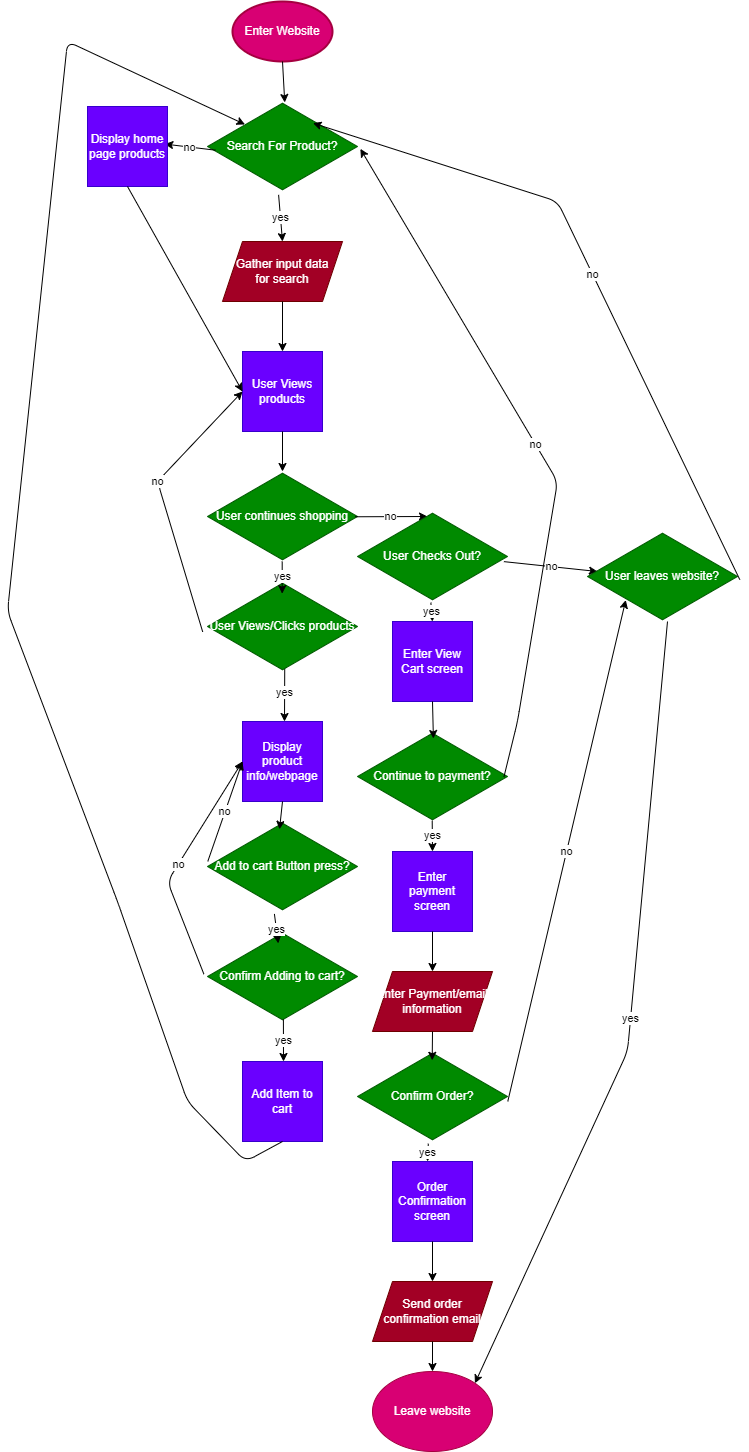

The diagram above was exported from draw.io. Its source (the exported page's mxGraphModel, read from the mxfile embedded in the PNG):
<mxGraphModel dx="1300" dy="934" grid="1" gridSize="10" guides="1" tooltips="1" connect="1" arrows="1" fold="1" page="1" pageScale="1" pageWidth="850" pageHeight="1100" math="0" shadow="0">
  <root>
    <mxCell id="0" />
    <mxCell id="1" parent="0" />
    <mxCell id="4" value="Enter Website" style="strokeWidth=2;html=1;shape=mxgraph.flowchart.start_1;whiteSpace=wrap;fillColor=#d80073;fontColor=#ffffff;strokeColor=#A50040;" vertex="1" parent="1">
      <mxGeometry x="245" y="30" width="100" height="60" as="geometry" />
    </mxCell>
    <mxCell id="5" value="Search For Product?" style="html=1;whiteSpace=wrap;aspect=fixed;shape=isoRectangle;fillColor=#008a00;fontColor=#ffffff;strokeColor=#005700;" vertex="1" parent="1">
      <mxGeometry x="220" y="130" width="150" height="90" as="geometry" />
    </mxCell>
    <mxCell id="8" value="" style="edgeStyle=none;orthogonalLoop=1;jettySize=auto;html=1;exitX=0.5;exitY=1;exitDx=0;exitDy=0;exitPerimeter=0;entryX=0.515;entryY=0.011;entryDx=0;entryDy=0;entryPerimeter=0;" edge="1" parent="1" source="4" target="5">
      <mxGeometry width="80" relative="1" as="geometry">
        <mxPoint x="750" y="330" as="sourcePoint" />
        <mxPoint x="830" y="330" as="targetPoint" />
        <Array as="points" />
      </mxGeometry>
    </mxCell>
    <mxCell id="9" value="no" style="edgeStyle=none;orthogonalLoop=1;jettySize=auto;html=1;exitX=0.053;exitY=0.541;exitDx=0;exitDy=0;exitPerimeter=0;entryX=0.982;entryY=0.473;entryDx=0;entryDy=0;entryPerimeter=0;" edge="1" parent="1" source="5">
      <mxGeometry width="80" relative="1" as="geometry">
        <mxPoint x="180" y="80" as="sourcePoint" />
        <mxPoint x="177.29999999999995" y="172.56999999999994" as="targetPoint" />
        <Array as="points" />
      </mxGeometry>
    </mxCell>
    <mxCell id="11" value="yes" style="edgeStyle=none;orthogonalLoop=1;jettySize=auto;html=1;exitX=0.474;exitY=1.037;exitDx=0;exitDy=0;exitPerimeter=0;entryX=0.5;entryY=0;entryDx=0;entryDy=0;" edge="1" parent="1" source="5">
      <mxGeometry width="80" relative="1" as="geometry">
        <mxPoint x="340" y="200" as="sourcePoint" />
        <mxPoint x="295" y="270" as="targetPoint" />
        <Array as="points" />
      </mxGeometry>
    </mxCell>
    <mxCell id="13" value="Gather input data&lt;br&gt;for search" style="shape=parallelogram;perimeter=parallelogramPerimeter;whiteSpace=wrap;html=1;fixedSize=1;fillColor=#a20025;fontColor=#ffffff;strokeColor=#6F0000;" vertex="1" parent="1">
      <mxGeometry x="235" y="270" width="120" height="60" as="geometry" />
    </mxCell>
    <mxCell id="14" value="Display home page products" style="whiteSpace=wrap;html=1;aspect=fixed;fillColor=#6a00ff;fontColor=#ffffff;strokeColor=#3700CC;" vertex="1" parent="1">
      <mxGeometry x="100" y="135" width="80" height="80" as="geometry" />
    </mxCell>
    <mxCell id="15" value="User Views products" style="whiteSpace=wrap;html=1;aspect=fixed;fillColor=#6a00ff;fontColor=#ffffff;strokeColor=#3700CC;" vertex="1" parent="1">
      <mxGeometry x="255" y="380" width="80" height="80" as="geometry" />
    </mxCell>
    <mxCell id="16" value="" style="edgeStyle=none;orthogonalLoop=1;jettySize=auto;html=1;exitX=0.5;exitY=1;exitDx=0;exitDy=0;entryX=0.5;entryY=0;entryDx=0;entryDy=0;" edge="1" parent="1" source="13" target="15">
      <mxGeometry width="80" relative="1" as="geometry">
        <mxPoint x="420" y="260" as="sourcePoint" />
        <mxPoint x="500" y="260" as="targetPoint" />
        <Array as="points" />
      </mxGeometry>
    </mxCell>
    <mxCell id="17" value="" style="edgeStyle=none;orthogonalLoop=1;jettySize=auto;html=1;exitX=0.5;exitY=1;exitDx=0;exitDy=0;entryX=0;entryY=0.5;entryDx=0;entryDy=0;" edge="1" parent="1" source="14" target="15">
      <mxGeometry width="80" relative="1" as="geometry">
        <mxPoint x="280" y="80" as="sourcePoint" />
        <mxPoint x="360" y="80" as="targetPoint" />
        <Array as="points" />
      </mxGeometry>
    </mxCell>
    <mxCell id="20" value="" style="edgeStyle=none;orthogonalLoop=1;jettySize=auto;html=1;exitX=0.5;exitY=1;exitDx=0;exitDy=0;" edge="1" parent="1" source="15">
      <mxGeometry width="80" relative="1" as="geometry">
        <mxPoint x="340" y="570" as="sourcePoint" />
        <mxPoint x="295" y="500" as="targetPoint" />
        <Array as="points" />
      </mxGeometry>
    </mxCell>
    <mxCell id="21" value="yes" style="edgeStyle=none;orthogonalLoop=1;jettySize=auto;html=1;exitX=0.515;exitY=1.02;exitDx=0;exitDy=0;exitPerimeter=0;" edge="1" parent="1">
      <mxGeometry width="80" relative="1" as="geometry">
        <mxPoint x="297.25" y="691.8" as="sourcePoint" />
        <mxPoint x="297" y="750" as="targetPoint" />
        <Array as="points" />
      </mxGeometry>
    </mxCell>
    <mxCell id="22" value="Confirm Adding to cart?" style="html=1;whiteSpace=wrap;aspect=fixed;shape=isoRectangle;fillColor=#008a00;fontColor=#ffffff;strokeColor=#005700;" vertex="1" parent="1">
      <mxGeometry x="220" y="960" width="150" height="90" as="geometry" />
    </mxCell>
    <mxCell id="24" value="&lt;span style=&quot;color: rgb(255, 255, 255);&quot;&gt;User Views/Clicks products&lt;/span&gt;" style="html=1;whiteSpace=wrap;aspect=fixed;shape=isoRectangle;fillColor=#008a00;fontColor=#ffffff;strokeColor=#005700;" vertex="1" parent="1">
      <mxGeometry x="220" y="610" width="150" height="90" as="geometry" />
    </mxCell>
    <mxCell id="25" value="no" style="edgeStyle=none;orthogonalLoop=1;jettySize=auto;html=1;exitX=-0.032;exitY=0.56;exitDx=0;exitDy=0;exitPerimeter=0;entryX=0;entryY=0.5;entryDx=0;entryDy=0;" edge="1" parent="1" source="24" target="15">
      <mxGeometry x="0.1184" width="80" relative="1" as="geometry">
        <mxPoint x="150" y="510" as="sourcePoint" />
        <mxPoint x="190" y="460" as="targetPoint" />
        <Array as="points">
          <mxPoint x="170" y="510" />
        </Array>
        <mxPoint as="offset" />
      </mxGeometry>
    </mxCell>
    <mxCell id="26" value="Display product info/webpage" style="whiteSpace=wrap;html=1;aspect=fixed;fillColor=#6a00ff;fontColor=#ffffff;strokeColor=#3700CC;" vertex="1" parent="1">
      <mxGeometry x="255" y="750" width="80" height="80" as="geometry" />
    </mxCell>
    <mxCell id="29" value="Add to cart Button press?" style="html=1;whiteSpace=wrap;aspect=fixed;shape=isoRectangle;fillColor=#008a00;fontColor=#ffffff;strokeColor=#005700;" vertex="1" parent="1">
      <mxGeometry x="220" y="850" width="150" height="90" as="geometry" />
    </mxCell>
    <mxCell id="30" value="" style="edgeStyle=none;orthogonalLoop=1;jettySize=auto;html=1;exitX=0.5;exitY=1;exitDx=0;exitDy=0;entryX=0.48;entryY=0.087;entryDx=0;entryDy=0;entryPerimeter=0;" edge="1" parent="1" source="26" target="29">
      <mxGeometry width="80" relative="1" as="geometry">
        <mxPoint x="400" y="810" as="sourcePoint" />
        <mxPoint x="480" y="810" as="targetPoint" />
        <Array as="points" />
      </mxGeometry>
    </mxCell>
    <mxCell id="31" value="yes" style="edgeStyle=none;orthogonalLoop=1;jettySize=auto;html=1;exitX=0.446;exitY=1.027;exitDx=0;exitDy=0;exitPerimeter=0;entryX=0.472;entryY=0.132;entryDx=0;entryDy=0;entryPerimeter=0;" edge="1" parent="1" source="29" target="22">
      <mxGeometry width="80" relative="1" as="geometry">
        <mxPoint x="350" y="950" as="sourcePoint" />
        <mxPoint x="430" y="950" as="targetPoint" />
        <Array as="points" />
      </mxGeometry>
    </mxCell>
    <mxCell id="33" value="no" style="edgeStyle=none;orthogonalLoop=1;jettySize=auto;html=1;entryX=0;entryY=0.5;entryDx=0;entryDy=0;exitX=0.002;exitY=0.443;exitDx=0;exitDy=0;exitPerimeter=0;" edge="1" parent="1" source="29" target="26">
      <mxGeometry width="80" relative="1" as="geometry">
        <mxPoint x="190" y="860" as="sourcePoint" />
        <mxPoint x="270" y="860" as="targetPoint" />
        <Array as="points" />
      </mxGeometry>
    </mxCell>
    <mxCell id="34" value="no" style="edgeStyle=none;orthogonalLoop=1;jettySize=auto;html=1;entryX=0;entryY=0.5;entryDx=0;entryDy=0;exitX=-0.024;exitY=0.474;exitDx=0;exitDy=0;exitPerimeter=0;" edge="1" parent="1" source="22" target="26">
      <mxGeometry width="80" relative="1" as="geometry">
        <mxPoint x="200" y="960" as="sourcePoint" />
        <mxPoint x="280" y="960" as="targetPoint" />
        <Array as="points">
          <mxPoint x="180" y="910" />
        </Array>
      </mxGeometry>
    </mxCell>
    <mxCell id="35" value="User continues shopping" style="html=1;whiteSpace=wrap;aspect=fixed;shape=isoRectangle;fillColor=#008a00;fontColor=#ffffff;strokeColor=#005700;" vertex="1" parent="1">
      <mxGeometry x="220" y="500" width="150" height="90" as="geometry" />
    </mxCell>
    <mxCell id="36" value="yes" style="edgeStyle=none;orthogonalLoop=1;jettySize=auto;html=1;exitX=0.498;exitY=1.001;exitDx=0;exitDy=0;exitPerimeter=0;entryX=0.498;entryY=0.135;entryDx=0;entryDy=0;entryPerimeter=0;" edge="1" parent="1" source="35" target="24">
      <mxGeometry width="80" relative="1" as="geometry">
        <mxPoint x="460" y="590" as="sourcePoint" />
        <mxPoint x="540" y="590" as="targetPoint" />
        <Array as="points" />
      </mxGeometry>
    </mxCell>
    <mxCell id="38" value="no" style="edgeStyle=none;orthogonalLoop=1;jettySize=auto;html=1;exitX=0.985;exitY=0.503;exitDx=0;exitDy=0;exitPerimeter=0;" edge="1" parent="1" source="35">
      <mxGeometry width="80" relative="1" as="geometry">
        <mxPoint x="510" y="600" as="sourcePoint" />
        <mxPoint x="440" y="545" as="targetPoint" />
        <Array as="points" />
      </mxGeometry>
    </mxCell>
    <mxCell id="39" value="User Checks Out?" style="html=1;whiteSpace=wrap;aspect=fixed;shape=isoRectangle;fillColor=#008a00;fontColor=#ffffff;strokeColor=#005700;" vertex="1" parent="1">
      <mxGeometry x="370" y="540" width="150" height="90" as="geometry" />
    </mxCell>
    <mxCell id="40" value="Enter View Cart screen" style="whiteSpace=wrap;html=1;aspect=fixed;fillColor=#6a00ff;fontColor=#ffffff;strokeColor=#3700CC;" vertex="1" parent="1">
      <mxGeometry x="405" y="650" width="80" height="80" as="geometry" />
    </mxCell>
    <mxCell id="41" value="Continue to payment?" style="html=1;whiteSpace=wrap;aspect=fixed;shape=isoRectangle;fillColor=#008a00;fontColor=#ffffff;strokeColor=#005700;" vertex="1" parent="1">
      <mxGeometry x="370" y="760" width="150" height="90" as="geometry" />
    </mxCell>
    <mxCell id="42" value="Enter payment screen" style="whiteSpace=wrap;html=1;aspect=fixed;fillColor=#6a00ff;fontColor=#ffffff;strokeColor=#3700CC;" vertex="1" parent="1">
      <mxGeometry x="405" y="880" width="80" height="80" as="geometry" />
    </mxCell>
    <mxCell id="44" value="Confirm Order?" style="html=1;whiteSpace=wrap;aspect=fixed;shape=isoRectangle;fillColor=#008a00;fontColor=#ffffff;strokeColor=#005700;" vertex="1" parent="1">
      <mxGeometry x="370" y="1080" width="150" height="90" as="geometry" />
    </mxCell>
    <mxCell id="45" value="Order Confirmation screen" style="whiteSpace=wrap;html=1;aspect=fixed;fillColor=#6a00ff;fontColor=#ffffff;strokeColor=#3700CC;" vertex="1" parent="1">
      <mxGeometry x="405" y="1190" width="80" height="80" as="geometry" />
    </mxCell>
    <mxCell id="48" value="Enter Payment/email information" style="shape=parallelogram;perimeter=parallelogramPerimeter;whiteSpace=wrap;html=1;fixedSize=1;fillColor=#a20025;fontColor=#ffffff;strokeColor=#6F0000;" vertex="1" parent="1">
      <mxGeometry x="385" y="1000" width="120" height="60" as="geometry" />
    </mxCell>
    <mxCell id="49" value="Send order confirmation email" style="shape=parallelogram;perimeter=parallelogramPerimeter;whiteSpace=wrap;html=1;fixedSize=1;fillColor=#a20025;fontColor=#ffffff;strokeColor=#6F0000;" vertex="1" parent="1">
      <mxGeometry x="385" y="1310" width="120" height="60" as="geometry" />
    </mxCell>
    <mxCell id="50" value="Leave website" style="ellipse;whiteSpace=wrap;html=1;fillColor=#d80073;fontColor=#ffffff;strokeColor=#A50040;" vertex="1" parent="1">
      <mxGeometry x="385" y="1400" width="120" height="80" as="geometry" />
    </mxCell>
    <mxCell id="51" value="yes" style="edgeStyle=none;orthogonalLoop=1;jettySize=auto;html=1;exitX=0.489;exitY=1.013;exitDx=0;exitDy=0;exitPerimeter=0;entryX=0.5;entryY=0;entryDx=0;entryDy=0;" edge="1" parent="1" source="39" target="40">
      <mxGeometry width="80" relative="1" as="geometry">
        <mxPoint x="630" y="670" as="sourcePoint" />
        <mxPoint x="710" y="670" as="targetPoint" />
        <Array as="points" />
      </mxGeometry>
    </mxCell>
    <mxCell id="52" value="" style="edgeStyle=none;orthogonalLoop=1;jettySize=auto;html=1;exitX=0.5;exitY=1;exitDx=0;exitDy=0;entryX=0.506;entryY=0.078;entryDx=0;entryDy=0;entryPerimeter=0;" edge="1" parent="1" source="40" target="41">
      <mxGeometry width="80" relative="1" as="geometry">
        <mxPoint x="600" y="760" as="sourcePoint" />
        <mxPoint x="680" y="760" as="targetPoint" />
        <Array as="points" />
      </mxGeometry>
    </mxCell>
    <mxCell id="54" value="yes" style="edgeStyle=none;orthogonalLoop=1;jettySize=auto;html=1;exitX=0.498;exitY=0.99;exitDx=0;exitDy=0;exitPerimeter=0;entryX=0.5;entryY=0;entryDx=0;entryDy=0;" edge="1" parent="1" source="41" target="42">
      <mxGeometry width="80" relative="1" as="geometry">
        <mxPoint x="610" y="750" as="sourcePoint" />
        <mxPoint x="690" y="750" as="targetPoint" />
        <Array as="points" />
      </mxGeometry>
    </mxCell>
    <mxCell id="55" value="no" style="edgeStyle=none;orthogonalLoop=1;jettySize=auto;html=1;exitX=0.976;exitY=0.506;exitDx=0;exitDy=0;exitPerimeter=0;entryX=1.019;entryY=0.526;entryDx=0;entryDy=0;entryPerimeter=0;" edge="1" parent="1" source="41" target="5">
      <mxGeometry width="80" relative="1" as="geometry">
        <mxPoint x="670" y="810" as="sourcePoint" />
        <mxPoint x="750" y="810" as="targetPoint" />
        <Array as="points">
          <mxPoint x="530" y="750" />
          <mxPoint x="570" y="510" />
        </Array>
      </mxGeometry>
    </mxCell>
    <mxCell id="56" value="yes" style="edgeStyle=none;orthogonalLoop=1;jettySize=auto;html=1;exitX=0.506;exitY=0.976;exitDx=0;exitDy=0;exitPerimeter=0;" edge="1" parent="1" source="22">
      <mxGeometry width="80" relative="1" as="geometry">
        <mxPoint x="320" y="1050" as="sourcePoint" />
        <mxPoint x="296" y="1090" as="targetPoint" />
        <Array as="points" />
      </mxGeometry>
    </mxCell>
    <mxCell id="57" value="Add Item to cart" style="whiteSpace=wrap;html=1;aspect=fixed;fillColor=#6a00ff;fontColor=#ffffff;strokeColor=#3700CC;" vertex="1" parent="1">
      <mxGeometry x="255" y="1090" width="80" height="80" as="geometry" />
    </mxCell>
    <mxCell id="58" value="" style="edgeStyle=none;orthogonalLoop=1;jettySize=auto;html=1;exitX=0.5;exitY=1;exitDx=0;exitDy=0;entryX=0.25;entryY=0.255;entryDx=0;entryDy=0;entryPerimeter=0;" edge="1" parent="1" source="57" target="5">
      <mxGeometry width="80" relative="1" as="geometry">
        <mxPoint x="240" y="1230" as="sourcePoint" />
        <mxPoint x="70" y="1030" as="targetPoint" />
        <Array as="points">
          <mxPoint x="258" y="1190" />
          <mxPoint x="200" y="1130" />
          <mxPoint x="130" y="930" />
          <mxPoint x="20" y="640" />
          <mxPoint x="80" y="70" />
        </Array>
      </mxGeometry>
    </mxCell>
    <mxCell id="59" value="no" style="edgeStyle=none;orthogonalLoop=1;jettySize=auto;html=1;exitX=0.976;exitY=0.557;exitDx=0;exitDy=0;exitPerimeter=0;" edge="1" parent="1" source="39">
      <mxGeometry width="80" relative="1" as="geometry">
        <mxPoint x="600" y="660" as="sourcePoint" />
        <mxPoint x="610" y="600" as="targetPoint" />
        <Array as="points" />
      </mxGeometry>
    </mxCell>
    <mxCell id="60" value="User leaves website?" style="html=1;whiteSpace=wrap;aspect=fixed;shape=isoRectangle;fillColor=#008a00;fontColor=#ffffff;strokeColor=#005700;" vertex="1" parent="1">
      <mxGeometry x="600" y="560" width="150" height="90" as="geometry" />
    </mxCell>
    <mxCell id="61" value="no" style="edgeStyle=none;orthogonalLoop=1;jettySize=auto;html=1;exitX=1.015;exitY=0.534;exitDx=0;exitDy=0;exitPerimeter=0;entryX=0.703;entryY=0.241;entryDx=0;entryDy=0;entryPerimeter=0;" edge="1" parent="1" source="60" target="5">
      <mxGeometry width="80" relative="1" as="geometry">
        <mxPoint x="740" y="480" as="sourcePoint" />
        <mxPoint x="820" y="480" as="targetPoint" />
        <Array as="points">
          <mxPoint x="570" y="230" />
        </Array>
      </mxGeometry>
    </mxCell>
    <mxCell id="62" value="yes" style="edgeStyle=none;orthogonalLoop=1;jettySize=auto;html=1;entryX=1;entryY=0;entryDx=0;entryDy=0;" edge="1" parent="1" target="50">
      <mxGeometry width="80" relative="1" as="geometry">
        <mxPoint x="680" y="650" as="sourcePoint" />
        <mxPoint x="810" y="760" as="targetPoint" />
        <Array as="points">
          <mxPoint x="640" y="1080" />
        </Array>
      </mxGeometry>
    </mxCell>
    <mxCell id="63" value="" style="edgeStyle=none;orthogonalLoop=1;jettySize=auto;html=1;exitX=0.5;exitY=1;exitDx=0;exitDy=0;entryX=0.5;entryY=0;entryDx=0;entryDy=0;" edge="1" parent="1" source="42" target="48">
      <mxGeometry width="80" relative="1" as="geometry">
        <mxPoint x="540" y="940" as="sourcePoint" />
        <mxPoint x="620" y="940" as="targetPoint" />
        <Array as="points" />
      </mxGeometry>
    </mxCell>
    <mxCell id="64" value="" style="edgeStyle=none;orthogonalLoop=1;jettySize=auto;html=1;exitX=0.5;exitY=1;exitDx=0;exitDy=0;entryX=0.498;entryY=0.098;entryDx=0;entryDy=0;entryPerimeter=0;" edge="1" parent="1" source="48" target="44">
      <mxGeometry width="80" relative="1" as="geometry">
        <mxPoint x="570" y="1010" as="sourcePoint" />
        <mxPoint x="650" y="1010" as="targetPoint" />
        <Array as="points" />
      </mxGeometry>
    </mxCell>
    <mxCell id="65" value="yes" style="edgeStyle=none;orthogonalLoop=1;jettySize=auto;html=1;exitX=0.472;exitY=1.024;exitDx=0;exitDy=0;exitPerimeter=0;" edge="1" parent="1" source="44">
      <mxGeometry width="80" relative="1" as="geometry">
        <mxPoint x="550" y="1060" as="sourcePoint" />
        <mxPoint x="440" y="1190" as="targetPoint" />
        <Array as="points" />
      </mxGeometry>
    </mxCell>
    <mxCell id="67" value="" style="edgeStyle=none;orthogonalLoop=1;jettySize=auto;html=1;exitX=0.5;exitY=1;exitDx=0;exitDy=0;entryX=0.5;entryY=0;entryDx=0;entryDy=0;" edge="1" parent="1" source="45" target="49">
      <mxGeometry width="80" relative="1" as="geometry">
        <mxPoint x="460" y="1290" as="sourcePoint" />
        <mxPoint x="540" y="1290" as="targetPoint" />
        <Array as="points" />
      </mxGeometry>
    </mxCell>
    <mxCell id="68" value="" style="edgeStyle=none;orthogonalLoop=1;jettySize=auto;html=1;exitX=0.5;exitY=1;exitDx=0;exitDy=0;entryX=0.5;entryY=0;entryDx=0;entryDy=0;" edge="1" parent="1" source="49" target="50">
      <mxGeometry width="80" relative="1" as="geometry">
        <mxPoint x="720" y="1330" as="sourcePoint" />
        <mxPoint x="800" y="1330" as="targetPoint" />
        <Array as="points" />
      </mxGeometry>
    </mxCell>
    <mxCell id="69" value="no" style="edgeStyle=none;orthogonalLoop=1;jettySize=auto;html=1;exitX=1.002;exitY=0.554;exitDx=0;exitDy=0;exitPerimeter=0;entryX=0.255;entryY=0.762;entryDx=0;entryDy=0;entryPerimeter=0;" edge="1" parent="1" source="44" target="60">
      <mxGeometry width="80" relative="1" as="geometry">
        <mxPoint x="740" y="1330" as="sourcePoint" />
        <mxPoint x="820" y="1330" as="targetPoint" />
        <Array as="points" />
      </mxGeometry>
    </mxCell>
  </root>
</mxGraphModel>